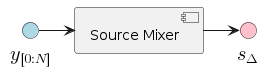

The diagram above was rendered by PlantUML. Its source (embedded in the PNG):
@startuml
!include style.puml

!startsub component
component "Source Mixer" as source_mixer_simple
interface "<latex>y_{[0:N]}</latex>" <<input>> as y_ts
' FIX ME I SHOULD NOT BE HERE!!!'
'interface "<latex>r_{[0:N]}</latex>" <<param>> as r_ts
interface "<latex>s_{\Delta}</latex>" <<output>> as s_del

y_ts -> source_mixer_simple
'r_ts -u-> source_mixer_simple
source_mixer_simple -> s_del
!endsub

@enduml